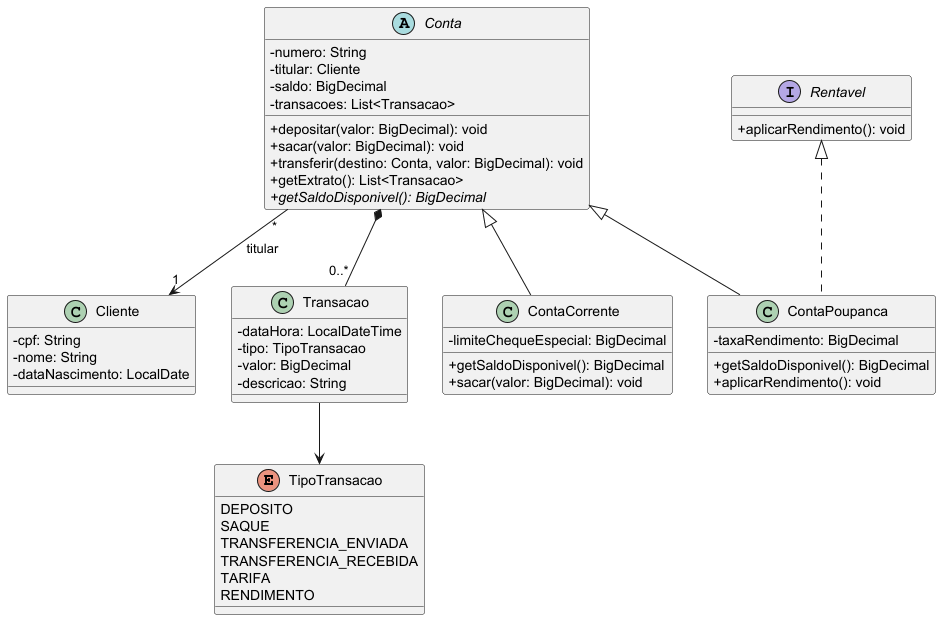

The diagram above was rendered by PlantUML. Its source (embedded in the PNG):
@startuml
skinparam classAttributeIconSize 0

enum TipoTransacao {
  DEPOSITO
  SAQUE
  TRANSFERENCIA_ENVIADA
  TRANSFERENCIA_RECEBIDA
  TARIFA
  RENDIMENTO
}

interface Rentavel {
  +aplicarRendimento(): void
}

class Cliente {
  -cpf: String
  -nome: String
  -dataNascimento: LocalDate
}

class Transacao {
  -dataHora: LocalDateTime
  -tipo: TipoTransacao
  -valor: BigDecimal
  -descricao: String
}

abstract class Conta {
  -numero: String
  -titular: Cliente
  -saldo: BigDecimal
  -transacoes: List<Transacao>
  +depositar(valor: BigDecimal): void
  +sacar(valor: BigDecimal): void
  +transferir(destino: Conta, valor: BigDecimal): void
  +getExtrato(): List<Transacao>
  +{abstract} getSaldoDisponivel(): BigDecimal
}

class ContaCorrente {
  -limiteChequeEspecial: BigDecimal
  +getSaldoDisponivel(): BigDecimal
  +sacar(valor: BigDecimal): void
}

class ContaPoupanca {
  -taxaRendimento: BigDecimal
  +getSaldoDisponivel(): BigDecimal
  +aplicarRendimento(): void
}

Conta <|-- ContaCorrente
Conta <|-- ContaPoupanca
Rentavel <|.. ContaPoupanca
Conta "*" --> "1" Cliente : titular
Conta *-- "0..*" Transacao
Transacao --> TipoTransacao
@enduml